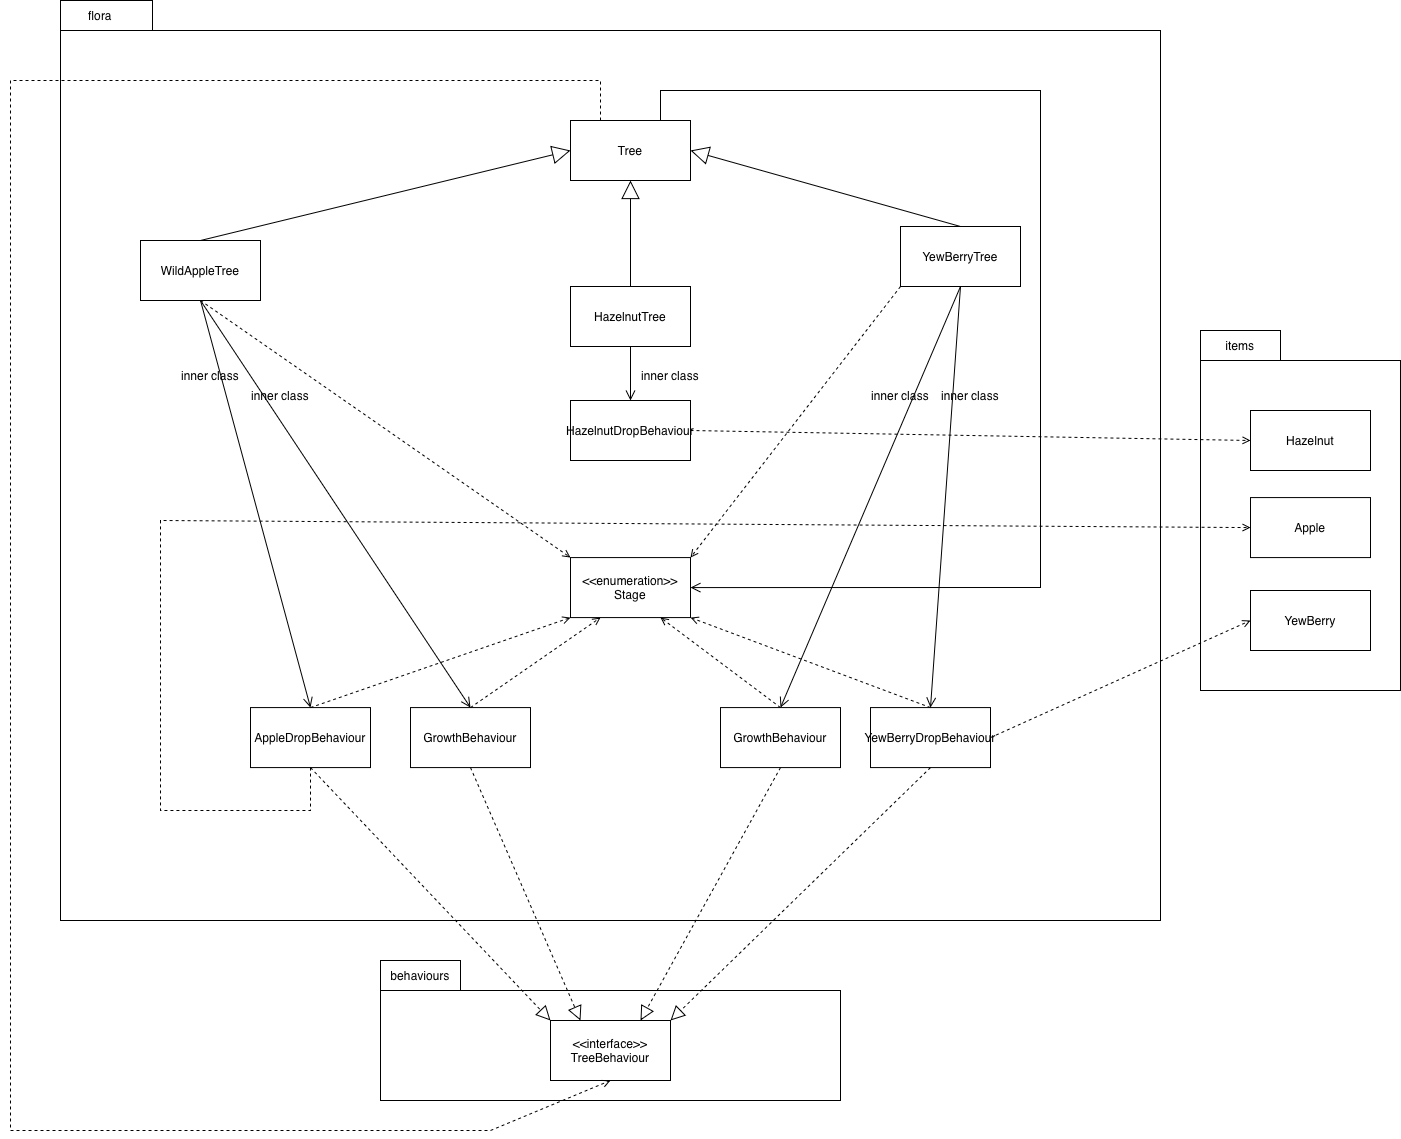

The diagram above was exported from draw.io. Its source (the exported page's mxGraphModel, read from the mxfile embedded in the PNG):
<mxGraphModel dx="2381" dy="1895" grid="1" gridSize="10" guides="1" tooltips="1" connect="1" arrows="1" fold="1" page="0" pageScale="1" pageWidth="1169" pageHeight="827" math="0" shadow="0">
  <root>
    <mxCell id="0" />
    <mxCell id="1" parent="0" />
    <mxCell id="Vl4kNGGbHdleLL8C6C0N-15" value="" style="shape=folder;fontStyle=1;spacingTop=10;tabWidth=80;tabHeight=30;tabPosition=left;html=1;whiteSpace=wrap;" vertex="1" parent="1">
      <mxGeometry x="1270" y="200" width="200" height="360" as="geometry" />
    </mxCell>
    <mxCell id="hZnC6IgiyUycbB_cpTuo-46" value="" style="shape=folder;fontStyle=1;spacingTop=10;tabWidth=80;tabHeight=30;tabPosition=left;html=1;whiteSpace=wrap;" parent="1" vertex="1">
      <mxGeometry x="450" y="830" width="460" height="140" as="geometry" />
    </mxCell>
    <mxCell id="hZnC6IgiyUycbB_cpTuo-44" value="" style="shape=folder;fontStyle=1;spacingTop=10;tabWidth=80;tabHeight=30;tabPosition=left;html=1;whiteSpace=wrap;" parent="1" vertex="1">
      <mxGeometry x="130" y="-130" width="1100" height="920" as="geometry" />
    </mxCell>
    <mxCell id="hZnC6IgiyUycbB_cpTuo-1" value="&lt;div&gt;&amp;lt;&amp;lt;interface&amp;gt;&amp;gt;&lt;/div&gt;TreeBehaviour" style="whiteSpace=wrap;html=1;" parent="1" vertex="1">
      <mxGeometry x="620" y="890" width="120" height="60" as="geometry" />
    </mxCell>
    <mxCell id="hZnC6IgiyUycbB_cpTuo-2" value="Tree" style="whiteSpace=wrap;html=1;" parent="1" vertex="1">
      <mxGeometry x="640" y="-10" width="120" height="60" as="geometry" />
    </mxCell>
    <mxCell id="hZnC6IgiyUycbB_cpTuo-5" value="&amp;lt;&amp;lt;enumeration&amp;gt;&amp;gt;&lt;div&gt;Stage&lt;/div&gt;" style="whiteSpace=wrap;html=1;" parent="1" vertex="1">
      <mxGeometry x="640" y="427.08000000000004" width="120" height="60" as="geometry" />
    </mxCell>
    <mxCell id="hZnC6IgiyUycbB_cpTuo-6" value="WildAppleTree" style="whiteSpace=wrap;html=1;" parent="1" vertex="1">
      <mxGeometry x="210" y="110" width="120" height="60" as="geometry" />
    </mxCell>
    <mxCell id="hZnC6IgiyUycbB_cpTuo-7" value="HazelnutTree" style="whiteSpace=wrap;html=1;" parent="1" vertex="1">
      <mxGeometry x="640" y="156" width="120" height="60" as="geometry" />
    </mxCell>
    <mxCell id="hZnC6IgiyUycbB_cpTuo-8" value="YewBerryTree" style="whiteSpace=wrap;html=1;" parent="1" vertex="1">
      <mxGeometry x="970" y="96" width="120" height="60" as="geometry" />
    </mxCell>
    <mxCell id="hZnC6IgiyUycbB_cpTuo-10" value="" style="endArrow=block;endSize=16;endFill=0;html=1;rounded=0;exitX=0.5;exitY=0;exitDx=0;exitDy=0;entryX=0.5;entryY=1;entryDx=0;entryDy=0;" parent="1" source="hZnC6IgiyUycbB_cpTuo-7" target="hZnC6IgiyUycbB_cpTuo-2" edge="1">
      <mxGeometry width="160" relative="1" as="geometry">
        <mxPoint x="870" y="66" as="sourcePoint" />
        <mxPoint x="1030" y="66" as="targetPoint" />
      </mxGeometry>
    </mxCell>
    <mxCell id="hZnC6IgiyUycbB_cpTuo-11" value="" style="endArrow=block;endSize=16;endFill=0;html=1;rounded=0;exitX=0.5;exitY=0;exitDx=0;exitDy=0;entryX=1;entryY=0.5;entryDx=0;entryDy=0;" parent="1" source="hZnC6IgiyUycbB_cpTuo-8" target="hZnC6IgiyUycbB_cpTuo-2" edge="1">
      <mxGeometry width="160" relative="1" as="geometry">
        <mxPoint x="1070" y="136" as="sourcePoint" />
        <mxPoint x="1230" y="136" as="targetPoint" />
      </mxGeometry>
    </mxCell>
    <mxCell id="hZnC6IgiyUycbB_cpTuo-12" value="" style="endArrow=block;endSize=16;endFill=0;html=1;rounded=0;exitX=0.5;exitY=0;exitDx=0;exitDy=0;entryX=0;entryY=0.5;entryDx=0;entryDy=0;" parent="1" source="hZnC6IgiyUycbB_cpTuo-6" target="hZnC6IgiyUycbB_cpTuo-2" edge="1">
      <mxGeometry width="160" relative="1" as="geometry">
        <mxPoint x="1070" y="226" as="sourcePoint" />
        <mxPoint x="1230" y="226" as="targetPoint" />
      </mxGeometry>
    </mxCell>
    <mxCell id="hZnC6IgiyUycbB_cpTuo-13" value="AppleDropBehaviour" style="whiteSpace=wrap;html=1;" parent="1" vertex="1">
      <mxGeometry x="320" y="577.08" width="120" height="60" as="geometry" />
    </mxCell>
    <mxCell id="hZnC6IgiyUycbB_cpTuo-14" value="GrowthBehaviour" style="whiteSpace=wrap;html=1;" parent="1" vertex="1">
      <mxGeometry x="480" y="577.08" width="120" height="60" as="geometry" />
    </mxCell>
    <mxCell id="hZnC6IgiyUycbB_cpTuo-15" value="" style="endArrow=block;dashed=1;endFill=0;endSize=12;html=1;rounded=0;exitX=0.5;exitY=1;exitDx=0;exitDy=0;entryX=0.25;entryY=0;entryDx=0;entryDy=0;" parent="1" source="hZnC6IgiyUycbB_cpTuo-14" target="hZnC6IgiyUycbB_cpTuo-1" edge="1">
      <mxGeometry width="160" relative="1" as="geometry">
        <mxPoint x="510" y="530" as="sourcePoint" />
        <mxPoint x="670" y="530" as="targetPoint" />
      </mxGeometry>
    </mxCell>
    <mxCell id="hZnC6IgiyUycbB_cpTuo-16" value="" style="endArrow=block;dashed=1;endFill=0;endSize=12;html=1;rounded=0;exitX=0.5;exitY=1;exitDx=0;exitDy=0;entryX=0;entryY=0;entryDx=0;entryDy=0;" parent="1" source="hZnC6IgiyUycbB_cpTuo-13" target="hZnC6IgiyUycbB_cpTuo-1" edge="1">
      <mxGeometry width="160" relative="1" as="geometry">
        <mxPoint x="530" y="580" as="sourcePoint" />
        <mxPoint x="690" y="760" as="targetPoint" />
      </mxGeometry>
    </mxCell>
    <mxCell id="hZnC6IgiyUycbB_cpTuo-17" value="" style="endArrow=open;html=1;rounded=0;align=center;verticalAlign=bottom;dashed=1;endFill=0;labelBackgroundColor=none;exitX=0.5;exitY=0;exitDx=0;exitDy=0;entryX=0;entryY=1;entryDx=0;entryDy=0;" parent="1" source="hZnC6IgiyUycbB_cpTuo-13" target="hZnC6IgiyUycbB_cpTuo-5" edge="1">
      <mxGeometry relative="1" as="geometry">
        <mxPoint x="800" y="626.58" as="sourcePoint" />
        <mxPoint x="630" y="527.08" as="targetPoint" />
      </mxGeometry>
    </mxCell>
    <mxCell id="hZnC6IgiyUycbB_cpTuo-18" value="" style="resizable=0;html=1;align=center;verticalAlign=top;labelBackgroundColor=none;" parent="hZnC6IgiyUycbB_cpTuo-17" connectable="0" vertex="1">
      <mxGeometry relative="1" as="geometry" />
    </mxCell>
    <mxCell id="hZnC6IgiyUycbB_cpTuo-19" value="" style="endArrow=open;html=1;rounded=0;align=center;verticalAlign=bottom;dashed=1;endFill=0;labelBackgroundColor=none;exitX=0.5;exitY=0;exitDx=0;exitDy=0;entryX=0.25;entryY=1;entryDx=0;entryDy=0;" parent="1" source="hZnC6IgiyUycbB_cpTuo-14" target="hZnC6IgiyUycbB_cpTuo-5" edge="1">
      <mxGeometry relative="1" as="geometry">
        <mxPoint x="1030" y="567.08" as="sourcePoint" />
        <mxPoint x="660" y="527.08" as="targetPoint" />
      </mxGeometry>
    </mxCell>
    <mxCell id="hZnC6IgiyUycbB_cpTuo-20" value="" style="resizable=0;html=1;align=center;verticalAlign=top;labelBackgroundColor=none;" parent="hZnC6IgiyUycbB_cpTuo-19" connectable="0" vertex="1">
      <mxGeometry relative="1" as="geometry" />
    </mxCell>
    <mxCell id="hZnC6IgiyUycbB_cpTuo-21" value="" style="endArrow=open;html=1;rounded=0;align=center;verticalAlign=bottom;dashed=1;endFill=0;labelBackgroundColor=none;exitX=0.25;exitY=0;exitDx=0;exitDy=0;entryX=0.5;entryY=1;entryDx=0;entryDy=0;" parent="1" source="hZnC6IgiyUycbB_cpTuo-2" target="hZnC6IgiyUycbB_cpTuo-1" edge="1">
      <mxGeometry relative="1" as="geometry">
        <mxPoint x="950" y="670" as="sourcePoint" />
        <mxPoint x="1110" y="670" as="targetPoint" />
        <Array as="points">
          <mxPoint x="670" y="-50" />
          <mxPoint x="80" y="-50" />
          <mxPoint x="80" y="440" />
          <mxPoint x="80" y="1000" />
          <mxPoint x="560" y="1000" />
        </Array>
      </mxGeometry>
    </mxCell>
    <mxCell id="hZnC6IgiyUycbB_cpTuo-22" value="" style="resizable=0;html=1;align=center;verticalAlign=top;labelBackgroundColor=none;" parent="hZnC6IgiyUycbB_cpTuo-21" connectable="0" vertex="1">
      <mxGeometry relative="1" as="geometry">
        <mxPoint x="-10" y="117" as="offset" />
      </mxGeometry>
    </mxCell>
    <mxCell id="hZnC6IgiyUycbB_cpTuo-25" value="" style="endArrow=open;startArrow=none;endFill=0;startFill=0;endSize=8;html=1;verticalAlign=bottom;labelBackgroundColor=none;strokeWidth=1;rounded=0;exitX=0.5;exitY=1;exitDx=0;exitDy=0;entryX=0.5;entryY=0;entryDx=0;entryDy=0;" parent="1" source="hZnC6IgiyUycbB_cpTuo-6" target="hZnC6IgiyUycbB_cpTuo-13" edge="1">
      <mxGeometry width="160" relative="1" as="geometry">
        <mxPoint x="680" y="360" as="sourcePoint" />
        <mxPoint x="840" y="360" as="targetPoint" />
      </mxGeometry>
    </mxCell>
    <mxCell id="hZnC6IgiyUycbB_cpTuo-26" value="" style="endArrow=open;startArrow=none;endFill=0;startFill=0;endSize=8;html=1;verticalAlign=bottom;labelBackgroundColor=none;strokeWidth=1;rounded=0;exitX=0.5;exitY=1;exitDx=0;exitDy=0;entryX=0.5;entryY=0;entryDx=0;entryDy=0;" parent="1" source="hZnC6IgiyUycbB_cpTuo-6" target="hZnC6IgiyUycbB_cpTuo-14" edge="1">
      <mxGeometry width="160" relative="1" as="geometry">
        <mxPoint x="380" y="310" as="sourcePoint" />
        <mxPoint x="310" y="534" as="targetPoint" />
      </mxGeometry>
    </mxCell>
    <mxCell id="hZnC6IgiyUycbB_cpTuo-29" value="" style="endArrow=open;html=1;rounded=0;align=center;verticalAlign=bottom;dashed=1;endFill=0;labelBackgroundColor=none;exitX=0.5;exitY=1;exitDx=0;exitDy=0;entryX=0;entryY=0;entryDx=0;entryDy=0;" parent="1" source="hZnC6IgiyUycbB_cpTuo-6" target="hZnC6IgiyUycbB_cpTuo-5" edge="1">
      <mxGeometry relative="1" as="geometry">
        <mxPoint x="780" y="520" as="sourcePoint" />
        <mxPoint x="900" y="470" as="targetPoint" />
      </mxGeometry>
    </mxCell>
    <mxCell id="hZnC6IgiyUycbB_cpTuo-30" value="" style="resizable=0;html=1;align=center;verticalAlign=top;labelBackgroundColor=none;" parent="hZnC6IgiyUycbB_cpTuo-29" connectable="0" vertex="1">
      <mxGeometry relative="1" as="geometry" />
    </mxCell>
    <mxCell id="hZnC6IgiyUycbB_cpTuo-31" value="GrowthBehaviour" style="whiteSpace=wrap;html=1;" parent="1" vertex="1">
      <mxGeometry x="790" y="577.08" width="120" height="60" as="geometry" />
    </mxCell>
    <mxCell id="hZnC6IgiyUycbB_cpTuo-32" value="YewBerryDropBehaviour" style="whiteSpace=wrap;html=1;" parent="1" vertex="1">
      <mxGeometry x="940" y="577.08" width="120" height="60" as="geometry" />
    </mxCell>
    <mxCell id="hZnC6IgiyUycbB_cpTuo-33" value="" style="endArrow=open;startArrow=none;endFill=0;startFill=0;endSize=8;html=1;verticalAlign=bottom;labelBackgroundColor=none;strokeWidth=1;rounded=0;entryX=0.5;entryY=0;entryDx=0;entryDy=0;exitX=0.5;exitY=1;exitDx=0;exitDy=0;" parent="1" source="hZnC6IgiyUycbB_cpTuo-8" target="hZnC6IgiyUycbB_cpTuo-32" edge="1">
      <mxGeometry width="160" relative="1" as="geometry">
        <mxPoint x="890" y="280" as="sourcePoint" />
        <mxPoint x="980" y="484" as="targetPoint" />
      </mxGeometry>
    </mxCell>
    <mxCell id="hZnC6IgiyUycbB_cpTuo-34" value="" style="endArrow=open;startArrow=none;endFill=0;startFill=0;endSize=8;html=1;verticalAlign=bottom;labelBackgroundColor=none;strokeWidth=1;rounded=0;entryX=0.5;entryY=0;entryDx=0;entryDy=0;exitX=0.5;exitY=1;exitDx=0;exitDy=0;" parent="1" source="hZnC6IgiyUycbB_cpTuo-8" target="hZnC6IgiyUycbB_cpTuo-31" edge="1">
      <mxGeometry width="160" relative="1" as="geometry">
        <mxPoint x="1050" y="280" as="sourcePoint" />
        <mxPoint x="1120" y="484" as="targetPoint" />
      </mxGeometry>
    </mxCell>
    <mxCell id="hZnC6IgiyUycbB_cpTuo-35" value="" style="endArrow=open;html=1;rounded=0;align=center;verticalAlign=bottom;dashed=1;endFill=0;labelBackgroundColor=none;exitX=0;exitY=1;exitDx=0;exitDy=0;entryX=1;entryY=0;entryDx=0;entryDy=0;" parent="1" source="hZnC6IgiyUycbB_cpTuo-8" target="hZnC6IgiyUycbB_cpTuo-5" edge="1">
      <mxGeometry relative="1" as="geometry">
        <mxPoint x="780" y="250" as="sourcePoint" />
        <mxPoint x="960" y="344" as="targetPoint" />
      </mxGeometry>
    </mxCell>
    <mxCell id="hZnC6IgiyUycbB_cpTuo-36" value="" style="resizable=0;html=1;align=center;verticalAlign=top;labelBackgroundColor=none;" parent="hZnC6IgiyUycbB_cpTuo-35" connectable="0" vertex="1">
      <mxGeometry relative="1" as="geometry" />
    </mxCell>
    <mxCell id="hZnC6IgiyUycbB_cpTuo-37" value="" style="endArrow=open;html=1;rounded=0;align=center;verticalAlign=bottom;dashed=1;endFill=0;labelBackgroundColor=none;exitX=0.5;exitY=0;exitDx=0;exitDy=0;entryX=0.75;entryY=1;entryDx=0;entryDy=0;" parent="1" source="hZnC6IgiyUycbB_cpTuo-31" target="hZnC6IgiyUycbB_cpTuo-5" edge="1">
      <mxGeometry relative="1" as="geometry">
        <mxPoint x="730" y="667.08" as="sourcePoint" />
        <mxPoint x="720" y="527.08" as="targetPoint" />
      </mxGeometry>
    </mxCell>
    <mxCell id="hZnC6IgiyUycbB_cpTuo-38" value="" style="resizable=0;html=1;align=center;verticalAlign=top;labelBackgroundColor=none;" parent="hZnC6IgiyUycbB_cpTuo-37" connectable="0" vertex="1">
      <mxGeometry relative="1" as="geometry" />
    </mxCell>
    <mxCell id="hZnC6IgiyUycbB_cpTuo-39" value="" style="endArrow=open;html=1;rounded=0;align=center;verticalAlign=bottom;dashed=1;endFill=0;labelBackgroundColor=none;exitX=0.5;exitY=0;exitDx=0;exitDy=0;entryX=1;entryY=1;entryDx=0;entryDy=0;" parent="1" source="hZnC6IgiyUycbB_cpTuo-32" target="hZnC6IgiyUycbB_cpTuo-5" edge="1">
      <mxGeometry relative="1" as="geometry">
        <mxPoint x="1160" y="727.08" as="sourcePoint" />
        <mxPoint x="750" y="527.08" as="targetPoint" />
      </mxGeometry>
    </mxCell>
    <mxCell id="hZnC6IgiyUycbB_cpTuo-40" value="" style="resizable=0;html=1;align=center;verticalAlign=top;labelBackgroundColor=none;" parent="hZnC6IgiyUycbB_cpTuo-39" connectable="0" vertex="1">
      <mxGeometry relative="1" as="geometry">
        <mxPoint x="80" y="-87" as="offset" />
      </mxGeometry>
    </mxCell>
    <mxCell id="hZnC6IgiyUycbB_cpTuo-41" value="" style="endArrow=block;dashed=1;endFill=0;endSize=12;html=1;rounded=0;exitX=0.5;exitY=1;exitDx=0;exitDy=0;entryX=0.75;entryY=0;entryDx=0;entryDy=0;" parent="1" source="hZnC6IgiyUycbB_cpTuo-31" target="hZnC6IgiyUycbB_cpTuo-1" edge="1">
      <mxGeometry width="160" relative="1" as="geometry">
        <mxPoint x="680" y="690" as="sourcePoint" />
        <mxPoint x="810" y="770" as="targetPoint" />
      </mxGeometry>
    </mxCell>
    <mxCell id="hZnC6IgiyUycbB_cpTuo-42" value="" style="endArrow=block;dashed=1;endFill=0;endSize=12;html=1;rounded=0;exitX=0.5;exitY=1;exitDx=0;exitDy=0;entryX=1;entryY=0;entryDx=0;entryDy=0;" parent="1" source="hZnC6IgiyUycbB_cpTuo-32" target="hZnC6IgiyUycbB_cpTuo-1" edge="1">
      <mxGeometry width="160" relative="1" as="geometry">
        <mxPoint x="710" y="690" as="sourcePoint" />
        <mxPoint x="840" y="770" as="targetPoint" />
      </mxGeometry>
    </mxCell>
    <mxCell id="hZnC6IgiyUycbB_cpTuo-43" value="" style="endArrow=open;startArrow=none;endFill=0;startFill=0;endSize=8;html=1;verticalAlign=bottom;labelBackgroundColor=none;strokeWidth=1;rounded=0;entryX=1;entryY=0.5;entryDx=0;entryDy=0;exitX=0.75;exitY=0;exitDx=0;exitDy=0;" parent="1" source="hZnC6IgiyUycbB_cpTuo-2" target="hZnC6IgiyUycbB_cpTuo-5" edge="1">
      <mxGeometry width="160" relative="1" as="geometry">
        <mxPoint x="1150" y="210" as="sourcePoint" />
        <mxPoint x="1220" y="454" as="targetPoint" />
        <Array as="points">
          <mxPoint x="730" y="-40" />
          <mxPoint x="1110" y="-40" />
          <mxPoint x="1110" y="170" />
          <mxPoint x="1110" y="457" />
        </Array>
      </mxGeometry>
    </mxCell>
    <mxCell id="hZnC6IgiyUycbB_cpTuo-45" value="flora" style="text;html=1;whiteSpace=wrap;strokeColor=none;fillColor=none;align=center;verticalAlign=middle;rounded=0;" parent="1" vertex="1">
      <mxGeometry x="140" y="-130" width="60" height="30" as="geometry" />
    </mxCell>
    <mxCell id="hZnC6IgiyUycbB_cpTuo-48" value="behaviours" style="text;html=1;whiteSpace=wrap;strokeColor=none;fillColor=none;align=center;verticalAlign=middle;rounded=0;" parent="1" vertex="1">
      <mxGeometry x="460" y="830" width="60" height="30" as="geometry" />
    </mxCell>
    <mxCell id="hZnC6IgiyUycbB_cpTuo-49" value="inner class" style="text;html=1;whiteSpace=wrap;strokeColor=none;fillColor=none;align=center;verticalAlign=middle;rounded=0;" parent="1" vertex="1">
      <mxGeometry x="320" y="250.00000000000006" width="60" height="30" as="geometry" />
    </mxCell>
    <mxCell id="hZnC6IgiyUycbB_cpTuo-50" value="inner class" style="text;html=1;whiteSpace=wrap;strokeColor=none;fillColor=none;align=center;verticalAlign=middle;rounded=0;" parent="1" vertex="1">
      <mxGeometry x="250" y="230.00000000000006" width="60" height="30" as="geometry" />
    </mxCell>
    <mxCell id="hZnC6IgiyUycbB_cpTuo-52" value="inner class" style="text;html=1;whiteSpace=wrap;strokeColor=none;fillColor=none;align=center;verticalAlign=middle;rounded=0;" parent="1" vertex="1">
      <mxGeometry x="940" y="250.00000000000006" width="60" height="30" as="geometry" />
    </mxCell>
    <mxCell id="hZnC6IgiyUycbB_cpTuo-53" value="inner class" style="text;html=1;whiteSpace=wrap;strokeColor=none;fillColor=none;align=center;verticalAlign=middle;rounded=0;" parent="1" vertex="1">
      <mxGeometry x="1010" y="250.00000000000006" width="60" height="30" as="geometry" />
    </mxCell>
    <mxCell id="Vl4kNGGbHdleLL8C6C0N-1" value="Apple" style="whiteSpace=wrap;html=1;" vertex="1" parent="1">
      <mxGeometry x="1320" y="367.08" width="120" height="60" as="geometry" />
    </mxCell>
    <mxCell id="Vl4kNGGbHdleLL8C6C0N-3" value="YewBerry" style="whiteSpace=wrap;html=1;" vertex="1" parent="1">
      <mxGeometry x="1320" y="460" width="120" height="60" as="geometry" />
    </mxCell>
    <mxCell id="Vl4kNGGbHdleLL8C6C0N-4" value="Hazelnut" style="whiteSpace=wrap;html=1;" vertex="1" parent="1">
      <mxGeometry x="1320" y="280" width="120" height="60" as="geometry" />
    </mxCell>
    <mxCell id="Vl4kNGGbHdleLL8C6C0N-5" value="HazelnutDropBehaviour" style="whiteSpace=wrap;html=1;" vertex="1" parent="1">
      <mxGeometry x="640" y="270" width="120" height="60" as="geometry" />
    </mxCell>
    <mxCell id="Vl4kNGGbHdleLL8C6C0N-8" value="" style="endArrow=open;startArrow=none;endFill=0;startFill=0;endSize=8;html=1;verticalAlign=bottom;labelBackgroundColor=none;strokeWidth=1;rounded=0;entryX=0.5;entryY=0;entryDx=0;entryDy=0;exitX=0.5;exitY=1;exitDx=0;exitDy=0;" edge="1" parent="1" source="hZnC6IgiyUycbB_cpTuo-7" target="Vl4kNGGbHdleLL8C6C0N-5">
      <mxGeometry width="160" relative="1" as="geometry">
        <mxPoint x="950" y="230" as="sourcePoint" />
        <mxPoint x="770" y="651" as="targetPoint" />
      </mxGeometry>
    </mxCell>
    <mxCell id="Vl4kNGGbHdleLL8C6C0N-9" value="inner class" style="text;html=1;whiteSpace=wrap;strokeColor=none;fillColor=none;align=center;verticalAlign=middle;rounded=0;" vertex="1" parent="1">
      <mxGeometry x="710" y="230" width="60" height="30" as="geometry" />
    </mxCell>
    <mxCell id="Vl4kNGGbHdleLL8C6C0N-16" value="items" style="text;html=1;whiteSpace=wrap;strokeColor=none;fillColor=none;align=center;verticalAlign=middle;rounded=0;" vertex="1" parent="1">
      <mxGeometry x="1280" y="200" width="60" height="30" as="geometry" />
    </mxCell>
    <mxCell id="Vl4kNGGbHdleLL8C6C0N-18" value="" style="endArrow=open;html=1;rounded=0;align=center;verticalAlign=bottom;dashed=1;endFill=0;labelBackgroundColor=none;exitX=1;exitY=0.5;exitDx=0;exitDy=0;entryX=0;entryY=0.5;entryDx=0;entryDy=0;" edge="1" parent="1" source="hZnC6IgiyUycbB_cpTuo-32" target="Vl4kNGGbHdleLL8C6C0N-3">
      <mxGeometry relative="1" as="geometry">
        <mxPoint x="1390" y="820" as="sourcePoint" />
        <mxPoint x="1520" y="730" as="targetPoint" />
      </mxGeometry>
    </mxCell>
    <mxCell id="Vl4kNGGbHdleLL8C6C0N-19" value="" style="resizable=0;html=1;align=center;verticalAlign=top;labelBackgroundColor=none;" connectable="0" vertex="1" parent="Vl4kNGGbHdleLL8C6C0N-18">
      <mxGeometry relative="1" as="geometry" />
    </mxCell>
    <mxCell id="Vl4kNGGbHdleLL8C6C0N-20" value="" style="endArrow=open;html=1;rounded=0;align=center;verticalAlign=bottom;dashed=1;endFill=0;labelBackgroundColor=none;exitX=1;exitY=0.5;exitDx=0;exitDy=0;entryX=0;entryY=0.5;entryDx=0;entryDy=0;" edge="1" parent="1" source="Vl4kNGGbHdleLL8C6C0N-5" target="Vl4kNGGbHdleLL8C6C0N-4">
      <mxGeometry relative="1" as="geometry">
        <mxPoint x="1370" y="787" as="sourcePoint" />
        <mxPoint x="1630" y="670" as="targetPoint" />
      </mxGeometry>
    </mxCell>
    <mxCell id="Vl4kNGGbHdleLL8C6C0N-21" value="" style="resizable=0;html=1;align=center;verticalAlign=top;labelBackgroundColor=none;" connectable="0" vertex="1" parent="Vl4kNGGbHdleLL8C6C0N-20">
      <mxGeometry relative="1" as="geometry" />
    </mxCell>
    <mxCell id="Vl4kNGGbHdleLL8C6C0N-22" value="" style="endArrow=open;html=1;rounded=0;align=center;verticalAlign=bottom;dashed=1;endFill=0;labelBackgroundColor=none;exitX=0.5;exitY=1;exitDx=0;exitDy=0;entryX=0;entryY=0.5;entryDx=0;entryDy=0;" edge="1" parent="1" source="hZnC6IgiyUycbB_cpTuo-13" target="Vl4kNGGbHdleLL8C6C0N-1">
      <mxGeometry relative="1" as="geometry">
        <mxPoint x="1600" y="687" as="sourcePoint" />
        <mxPoint x="1860" y="570" as="targetPoint" />
        <Array as="points">
          <mxPoint x="380" y="680" />
          <mxPoint x="230" y="680" />
          <mxPoint x="230" y="390" />
        </Array>
      </mxGeometry>
    </mxCell>
    <mxCell id="Vl4kNGGbHdleLL8C6C0N-23" value="" style="resizable=0;html=1;align=center;verticalAlign=top;labelBackgroundColor=none;" connectable="0" vertex="1" parent="Vl4kNGGbHdleLL8C6C0N-22">
      <mxGeometry relative="1" as="geometry" />
    </mxCell>
  </root>
</mxGraphModel>